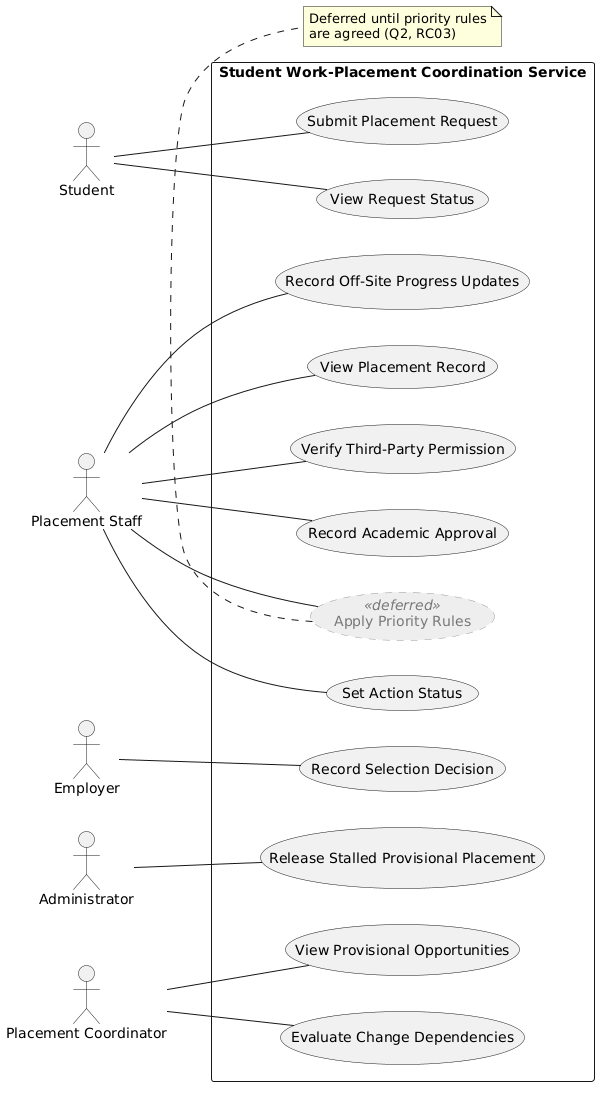

The diagram above was rendered by PlantUML. Its source (embedded in the PNG):
@startuml
left to right direction
    skinparam usecase {
        BackgroundColor<<deferred>> #EEEEEE
        BorderColor<<deferred>> #999999
        FontColor<<deferred>> #777777
        BorderStyle<<deferred>> dashed
    }

    actor Student
    actor "Placement Staff" as Staff
    actor Employer
    actor Administrator
    actor "Placement Coordinator" as Coordinator

    rectangle "Student Work-Placement Coordination Service" {
        usecase "Submit Placement Request" as UC01
        usecase "View Request Status" as UC02
        usecase "View Placement Record" as UC03
        usecase "Apply Priority Rules" as UC04 <<deferred>>
        usecase "Verify Third-Party Permission" as UC05
        usecase "Record Selection Decision" as UC06
        usecase "Record Academic Approval" as UC07
        usecase "Release Stalled Provisional Placement" as UC08
        usecase "View Provisional Opportunities" as UC09
        usecase "Set Action Status" as UC10
        usecase "Evaluate Change Dependencies" as UC11
        usecase "Record Off-Site Progress Updates" as UC12
    }

    Student -- UC01
    Student -- UC02

    Staff -- UC03
    Staff -- UC04
    Staff -- UC05
    Staff -- UC07
    Staff -- UC10
    Staff -- UC12

    Employer -- UC06

    Administrator -- UC08

    Coordinator -- UC09
    Coordinator -- UC11

    note bottom of UC04
        Deferred until priority rules
        are agreed (Q2, RC03)
    end note
@enduml